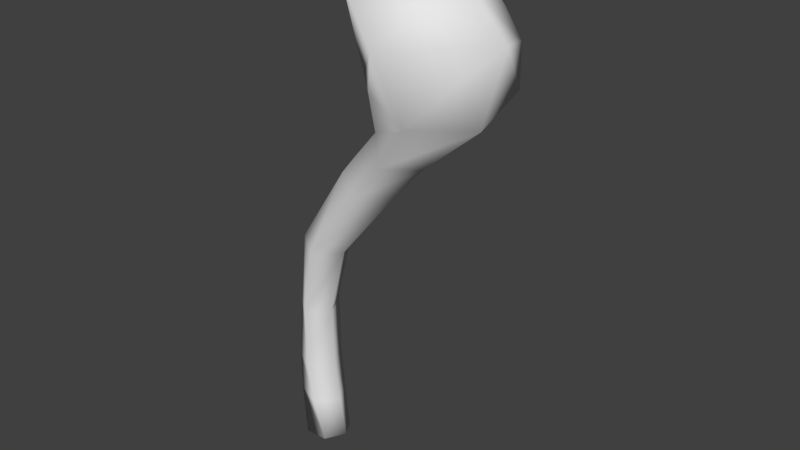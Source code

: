 # Source: smoking_pipe.blend  (saved by Blender 2.79.0; exported with 4.5.12 LTS)
import bpy
from mathutils import Matrix  # noqa: F401  (used for matrix-valued properties, if any)

bpy.ops.wm.read_factory_settings(use_empty=True)
scene = bpy.context.scene
scene.name = 'Scene'

# ---- collections
col_collection_1 = bpy.data.collections.new('Collection 1'); scene.collection.children.link(col_collection_1)

# ---- materials (node trees are filled in below, after node groups)
mat_material_001 = bpy.data.materials.new('Material.001')
mat_material_001.alpha_threshold = 0.0
mat_material_001.use_transparent_shadow = False
mat_material_001.roughness = 0.5

# ---- material node trees

# ---- world
world_world = bpy.data.worlds.new('World'); scene.world = world_world
world_world.color = (0.05088, 0.05088, 0.05088)
world_world.use_sun_shadow = False
world_world.sun_shadow_jitter_overblur = 0.0
world_world.cycles.sampling_method = 'MANUAL'

# ---- meshes
me_circle = bpy.data.meshes.new('Circle')
me_circle.from_pydata([(-0.07488, -0.004019, -0.2423), (-0.07178, -0.01748, -0.2437), (-0.08127, -0.001789, -0.2099), (-0.08056, -0.01216, -0.2113), (-0.08404, 0.0005641, -0.1832), (-0.08324, -0.009803, -0.1846), (-0.08066, 0.008753, -0.1372), (-0.081, -0.008313, -0.1395), (-0.07147, 0.009069, -0.08395), (-0.07309, -0.01064, -0.08648), (-0.04582, 0.01473, -0.02662), (-0.03714, -0.01076, -0.03006), (0.02637, 0.02379, 0.04608), (0.03312, 0.02679, 0.0571), (0.03176, 0.02256, 0.07752), (0.03051, 0.03054, 0.06287), (0.03335, -0.01363, 0.04217), (0.03522, -0.02905, 0.06817), (0.03588, -0.02305, 0.04589), (0.03151, -0.01543, 0.08711), (0.03487, -0.02219, 0.08021), (0.03122, 0.01455, 0.08655), (0.03225, 0.0005715, 0.09256), (-0.01635, 0.01465, 0.008959), (-0.006143, 0.023, 0.03782), (0.001281, 0.0399, 0.05509), (-0.0006828, 0.03125, 0.07834), (0.0009971, 0.03812, 0.06967), (-0.006502, -0.01425, 0.00505), (-0.0007205, -0.02664, 0.03478), (0.005648, -0.04094, 0.07112), (0.006289, -0.038, 0.05175), (-0.001039, -0.02123, 0.08929), (0.002364, -0.03101, 0.08209), (-0.001465, 0.01756, 0.08904), (-0.002738, -2.188e-05, 0.09198), (-9.318e-06, 0.0493, 0.1019), (0.004718, 0.05928, 0.08144), (0.005277, 0.06206, 0.06331), (0.007438, 0.05352, 0.03364), (-0.01857, 0.04152, 0.009077), (-0.03951, 0.02776, -0.02818), (-0.07105, 0.01534, -0.08752), (-0.07636, 0.01414, -0.1401), (-0.07429, 0.01249, -0.185), (-0.07015, 0.01121, -0.214), (-0.06394, 0.00826, -0.2438), (-0.004466, -0.03424, 0.1245), (0.00979, -0.05727, 0.1063), (0.03374, -0.06387, 0.0759), (0.001988, -0.04604, 0.1169), (0.03712, -0.04235, 0.02691), (0.01022, -0.03103, -0.007547), (-0.01501, -0.02663, -0.03567), (-0.05889, -0.02043, -0.09152), (-0.06721, -0.01983, -0.1401), (-0.06784, -0.019, -0.185), (-0.06362, -0.01836, -0.214), (-0.05557, -0.01688, -0.2438), (-0.007096, 0.03654, 0.117), (-0.005326, 0.01245, 0.1264), (0.06288, -0.01735, 0.1063), (0.01693, 0.03654, 0.1175), (0.0476, 0.03654, 0.08144), (0.08683, -0.01654, 0.07868), (0.03221, 0.01245, 0.126), (0.06031, 0.03655, 0.06331), (0.07158, -0.01654, 0.02691), (0.06031, 0.03655, 0.03364), (0.03097, -0.01654, -0.007547), (0.02175, 0.03655, 0.009077), (0.004936, -0.01214, -0.03567), (-0.01206, 0.02776, -0.02818), (-0.04253, -0.00593, -0.09152), (-0.05415, 0.01534, -0.08752), (-0.05532, -0.005331, -0.1401), (-0.06657, 0.01414, -0.1401), (-0.05468, -0.004505, -0.185), (-0.0645, 0.01249, -0.185), (-0.05165, -0.003864, -0.214), (-0.06036, 0.01121, -0.214), (-0.048, -0.002389, -0.2438), (-0.05415, 0.00826, -0.2438)], [], [(41, 42, 8, 10), (42, 43, 6, 8), (43, 44, 4, 6), (44, 45, 2, 4), (45, 46, 0, 2), (58, 57, 3, 1), (57, 56, 5, 3), (56, 55, 7, 5), (55, 54, 9, 7), (54, 53, 11, 9), (53, 52, 28, 11), (2, 0, 1, 3), (4, 2, 3, 5), (6, 4, 5, 7), (8, 6, 7, 9), (10, 8, 9, 11), (23, 10, 11, 28), (19, 22, 16), (20, 19, 16), (17, 20, 16), (21, 15, 12), (18, 17, 16), (16, 21, 12), (16, 22, 21), (13, 12, 15), (14, 15, 21), (27, 15, 14, 26), (31, 18, 16, 29), (35, 22, 19, 32), (30, 17, 18, 31), (25, 13, 15, 27), (29, 16, 12, 24), (32, 19, 20, 33), (26, 14, 21, 34), (24, 12, 13, 25), (34, 21, 22, 35), (33, 20, 17, 30), (28, 29, 24, 23), (40, 23, 24, 39), (39, 24, 25, 38), (38, 25, 27, 37), (37, 27, 26, 36), (36, 26, 34, 59), (51, 29, 28, 52), (49, 31, 29, 51), (48, 30, 31, 49), (50, 33, 30, 48), (47, 32, 33, 50), (60, 35, 32, 47), (59, 34, 35, 60), (68, 39, 38, 66), (82, 46, 45, 80), (80, 45, 44, 78), (62, 36, 59), (78, 44, 43, 76), (76, 43, 42, 74), (66, 38, 37, 63), (74, 42, 41, 72), (63, 37, 36, 62), (72, 41, 40, 70), (70, 40, 39, 68), (71, 53, 54, 73), (69, 52, 53, 71), (67, 51, 52, 69), (64, 49, 51, 67), (65, 50, 48, 61), (79, 57, 58, 81), (77, 56, 57, 79), (47, 50, 65), (75, 55, 56, 77), (73, 54, 55, 75), (61, 48, 49, 64), (62, 59, 60, 65), (63, 62, 65, 61), (66, 63, 61, 64), (68, 66, 64, 67), (70, 68, 67, 69), (72, 70, 69, 71), (74, 72, 71, 73), (76, 74, 73, 75), (78, 76, 75, 77), (80, 78, 77, 79), (82, 80, 79, 81), (60, 47, 65), (40, 41, 10, 23), (82, 81, 58, 1, 0, 46)])
me_circle.polygons.foreach_set('use_smooth', [True] * 86)
_uv = me_circle.uv_layers.new(name='UVMap')
_uv.uv.foreach_set('vector', [0.6161, 0.3882, 0.6992, 0.2893, 0.7068, 0.3011, 0.642, 0.3983, 0.6992, 0.2893, 0.7528, 0.2026, 0.7616, 0.2142, 0.7068, 0.3011, 0.7528, 0.2026, 0.8007, 0.1283, 0.8228, 0.1485, 0.7616, 0.2142, 0.8007, 0.1283, 0.8338, 0.08104, 0.8542, 0.1084, 0.8228, 0.1485, 0.8338, 0.08104, 0.8711, 0.03357, 0.8933, 0.05736, 0.8542, 0.1084, 0.9468, 0.08374, 0.9056, 0.129, 0.8724, 0.117, 0.9181, 0.06934, 0.9056, 0.129, 0.8707, 0.175, 0.841, 0.157, 0.8724, 0.117, 0.8707, 0.175, 0.8211, 0.2486, 0.7924, 0.2284, 0.841, 0.157, 0.8211, 0.2486, 0.7707, 0.3313, 0.7412, 0.3142, 0.7924, 0.2284, 0.7707, 0.3313, 0.7254, 0.4609, 0.6861, 0.4254, 0.7412, 0.3142, 0.7254, 0.4609, 0.7083, 0.5327, 0.654, 0.517, 0.6861, 0.4254, 0.8542, 0.1084, 0.8933, 0.05736, 0.9181, 0.06934, 0.8724, 0.117, 0.8228, 0.1485, 0.8542, 0.1084, 0.8724, 0.117, 0.841, 0.157, 0.7616, 0.2142, 0.8228, 0.1485, 0.841, 0.157, 0.7924, 0.2284, 0.7068, 0.3011, 0.7616, 0.2142, 0.7924, 0.2284, 0.7412, 0.3142, 0.642, 0.3983, 0.7068, 0.3011, 0.7412, 0.3142, 0.6861, 0.4254, 0.597, 0.4797, 0.642, 0.3983, 0.6861, 0.4254, 0.654, 0.517, 0.7926, 0.841, 0.8056, 0.8243, 0.8375, 0.8865, 0.7931, 0.8564, 0.7926, 0.841, 0.8375, 0.8865, 0.7961, 0.874, 0.7931, 0.8564, 0.8375, 0.8865, 0.8232, 0.8145, 0.8607, 0.8186, 0.8743, 0.8423, 0.8182, 0.8892, 0.7961, 0.874, 0.8375, 0.8865, 0.8375, 0.8865, 0.8232, 0.8145, 0.8743, 0.8423, 0.8375, 0.8865, 0.8056, 0.8243, 0.8232, 0.8145, 0.8694, 0.8252, 0.8743, 0.8423, 0.8607, 0.8186, 0.8389, 0.8138, 0.8607, 0.8186, 0.8232, 0.8145, 0.8854, 0.759, 0.8607, 0.8186, 0.8389, 0.8138, 0.8606, 0.7457, 0.7814, 0.9515, 0.8182, 0.8892, 0.8375, 0.8865, 0.8461, 0.9712, 0.7571, 0.7653, 0.8056, 0.8243, 0.7926, 0.841, 0.7219, 0.8233, 0.7346, 0.904, 0.7961, 0.874, 0.8182, 0.8892, 0.7814, 0.9515, 0.9177, 0.7844, 0.8694, 0.8252, 0.8607, 0.8186, 0.8854, 0.759, 0.8461, 0.9712, 0.8375, 0.8865, 0.8743, 0.8423, 0.9544, 0.8629, 0.7219, 0.8233, 0.7926, 0.841, 0.7931, 0.8564, 0.7208, 0.86, 0.8606, 0.7457, 0.8389, 0.8138, 0.8232, 0.8145, 0.8087, 0.7457, 0.9544, 0.8629, 0.8743, 0.8423, 0.8694, 0.8252, 0.9177, 0.7844, 0.8087, 0.7457, 0.8232, 0.8145, 0.8056, 0.8243, 0.7571, 0.7653, 0.7208, 0.86, 0.7931, 0.8564, 0.7961, 0.874, 0.7346, 0.904, 0.654, 0.517, 0.6334, 0.5858, 0.5429, 0.5239, 0.597, 0.4797, 0.5517, 0.4479, 0.597, 0.4797, 0.5429, 0.5239, 0.4852, 0.4819, 0.4852, 0.4819, 0.5429, 0.5239, 0.4888, 0.5356, 0.4401, 0.5246, 0.4401, 0.5246, 0.4888, 0.5356, 0.4744, 0.5633, 0.4241, 0.5582, 0.4241, 0.5582, 0.4744, 0.5633, 0.4762, 0.5867, 0.4177, 0.6053, 0.4177, 0.6053, 0.4762, 0.5867, 0.4871, 0.6217, 0.421, 0.6479, 0.7122, 0.6218, 0.6334, 0.5858, 0.654, 0.517, 0.7083, 0.5327, 0.6655, 0.7172, 0.6308, 0.6318, 0.6334, 0.5858, 0.7122, 0.6218, 0.5934, 0.7454, 0.6101, 0.6672, 0.6308, 0.6318, 0.6655, 0.7172, 0.5589, 0.7472, 0.5788, 0.6721, 0.6101, 0.6672, 0.5934, 0.7454, 0.528, 0.7445, 0.5526, 0.6711, 0.5788, 0.6721, 0.5589, 0.7472, 0.4508, 0.6912, 0.5139, 0.6483, 0.5526, 0.6711, 0.528, 0.7445, 0.421, 0.6479, 0.4871, 0.6217, 0.5139, 0.6483, 0.4508, 0.6912, 0.198, 0.7408, 0.2817, 0.7119, 0.3, 0.7697, 0.2065, 0.7744, 0.1363, 0.0355, 0.1572, 0.03384, 0.1756, 0.09679, 0.1546, 0.09859, 0.1546, 0.09859, 0.1756, 0.09679, 0.1906, 0.1584, 0.1691, 0.1611, 0.2423, 0.8588, 0.285, 0.8462, 0.2727, 0.8857, 0.1691, 0.1611, 0.1906, 0.1584, 0.2125, 0.2576, 0.1903, 0.2634, 0.1903, 0.2634, 0.2125, 0.2576, 0.2422, 0.3764, 0.2068, 0.3966, 0.2065, 0.7744, 0.3, 0.7697, 0.298, 0.8037, 0.2193, 0.7994, 0.2068, 0.3966, 0.2422, 0.3764, 0.2694, 0.5356, 0.2229, 0.5743, 0.2193, 0.7994, 0.298, 0.8037, 0.285, 0.8462, 0.2423, 0.8588, 0.2229, 0.5743, 0.2694, 0.5356, 0.2902, 0.6315, 0.2239, 0.6798, 0.2239, 0.6798, 0.2902, 0.6315, 0.2817, 0.7119, 0.198, 0.7408, 0.1287, 0.5811, 0.08358, 0.5507, 0.09435, 0.3839, 0.1445, 0.3998, 0.119, 0.661, 0.07364, 0.6331, 0.08358, 0.5507, 0.1287, 0.5811, 0.1455, 0.7538, 0.0591, 0.7351, 0.07364, 0.6331, 0.119, 0.661, 0.1476, 0.7962, 0.0591, 0.8428, 0.0591, 0.7351, 0.1455, 0.7538, 0.2025, 0.8641, 0.1163, 0.9326, 0.09073, 0.9143, 0.1553, 0.8333, 0.1171, 0.1024, 0.07769, 0.111, 0.07605, 0.04504, 0.1101, 0.03793, 0.1255, 0.1666, 0.08291, 0.1735, 0.07769, 0.111, 0.1171, 0.1024, 0.1439, 0.9415, 0.1163, 0.9326, 0.2025, 0.8641, 0.1375, 0.2726, 0.0931, 0.2731, 0.08291, 0.1735, 0.1255, 0.1666, 0.1445, 0.3998, 0.09435, 0.3839, 0.0931, 0.2731, 0.1375, 0.2726, 0.1553, 0.8333, 0.09073, 0.9143, 0.0591, 0.8428, 0.1476, 0.7962, 0.2423, 0.8588, 0.2727, 0.8857, 0.2321, 0.9166, 0.2025, 0.8641, 0.2193, 0.7994, 0.2423, 0.8588, 0.2025, 0.8641, 0.1553, 0.8333, 0.2065, 0.7744, 0.2193, 0.7994, 0.1553, 0.8333, 0.1476, 0.7962, 0.198, 0.7408, 0.2065, 0.7744, 0.1476, 0.7962, 0.1455, 0.7538, 0.2239, 0.6798, 0.198, 0.7408, 0.1455, 0.7538, 0.119, 0.661, 0.2229, 0.5743, 0.2239, 0.6798, 0.119, 0.661, 0.1287, 0.5811, 0.2068, 0.3966, 0.2229, 0.5743, 0.1287, 0.5811, 0.1445, 0.3998, 0.1903, 0.2634, 0.2068, 0.3966, 0.1445, 0.3998, 0.1375, 0.2726, 0.1691, 0.1611, 0.1903, 0.2634, 0.1375, 0.2726, 0.1255, 0.1666, 0.1546, 0.09859, 0.1691, 0.1611, 0.1255, 0.1666, 0.1171, 0.1024, 0.1363, 0.0355, 0.1546, 0.09859, 0.1171, 0.1024, 0.1101, 0.03793, 0.2321, 0.9166, 0.1439, 0.9415, 0.2025, 0.8641, 0.5517, 0.4479, 0.6161, 0.3882, 0.642, 0.3983, 0.597, 0.4797, 0.631, 0.896, 0.6425, 0.9181, 0.626, 0.9467, 0.5932, 0.9467, 0.5879, 0.9191, 0.6112, 0.8952])
me_circle.materials.append(mat_material_001)
me_circle.use_remesh_preserve_volume = False
me_circle.use_remesh_preserve_attributes = False
me_circle.use_mirror_vertex_groups = False
me_circle.update()

# ---- objects
ob_circle = bpy.data.objects.new('Circle', me_circle)

# ---- transforms, parenting, visibility, modifiers, constraints
ob_circle.location = (0.0, 0.0, 0.0)
ob_circle.lineart.crease_threshold = 0.0

# ---- collection membership
col_collection_1.objects.link(ob_circle)

# ---- scene / render settings (as saved in the file)
scene.frame_start = 1; scene.frame_end = 250; scene.frame_set(267)
scene.render.engine = 'BLENDER_EEVEE_NEXT'
scene.render.resolution_percentage = 50
scene.render.dither_intensity = 0.0
scene.cycles.use_denoising = False
scene.cycles.samples = 128
scene.cycles.sampling_pattern = 'TABULATED_SOBOL'
scene.cycles.use_adaptive_sampling = False
scene.cycles.use_light_tree = False
scene.cycles.blur_glossy = 0.0
scene.cycles.sample_clamp_indirect = 0.0
scene.view_settings.view_transform = 'Standard'
bpy.context.view_layer.update()

# ---- added for rendering (the .blend has no active camera and no usable light): camera, sun
cam_auto = bpy.data.cameras.new('AutoCamera')
cam_auto.lens = 50.0
cam_auto.sensor_width = 36.0
cam_auto.clip_end = 1000.0
ob_auto_camera = bpy.data.objects.new('AutoCamera', cam_auto)
scene.collection.objects.link(ob_auto_camera)
ob_auto_camera.location = (0.396253, -0.474734, 0.257204)
ob_auto_camera.rotation_euler = (1.09748, -7.21219e-08, 0.694738)
scene.camera = ob_auto_camera
light_auto_sun = bpy.data.lights.new('AutoSun', 'SUN')
light_auto_sun.energy = 3.0
light_auto_sun.angle = 0.0523599
ob_auto_sun = bpy.data.objects.new('AutoSun', light_auto_sun)
scene.collection.objects.link(ob_auto_sun)
ob_auto_sun.rotation_euler = (0.872665, 0.174533, 0.523599)
bpy.context.view_layer.update()
